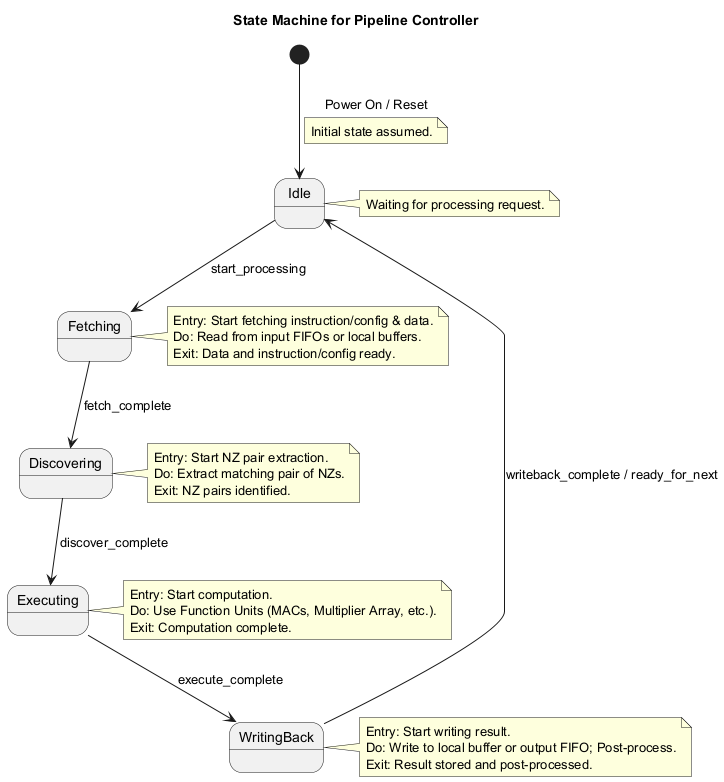

The diagram above was rendered by PlantUML. Its source (embedded in the PNG):
@startuml
title State Machine for Pipeline Controller

state "Idle" as Idle
note right of Idle: Waiting for processing request.

state "Fetching" as Fetching
note right of Fetching
  Entry: Start fetching instruction/config & data.
  Do: Read from input FIFOs or local buffers.
  Exit: Data and instruction/config ready.
end note

state "Discovering" as Discovering
note right of Discovering
  Entry: Start NZ pair extraction.
  Do: Extract matching pair of NZs.
  Exit: NZ pairs identified.
end note

state "Executing" as Executing
note right of Executing
  Entry: Start computation.
  Do: Use Function Units (MACs, Multiplier Array, etc.).
  Exit: Computation complete.
end note

state "WritingBack" as WritingBack
note right of WritingBack
  Entry: Start writing result.
  Do: Write to local buffer or output FIFO; Post-process.
  Exit: Result stored and post-processed.
end note

[*] --> Idle : Power On / Reset
note on link: Initial state assumed.

Idle --> Fetching : start_processing
Fetching --> Discovering : fetch_complete
Discovering --> Executing : discover_complete
Executing --> WritingBack : execute_complete
WritingBack --> Idle : writeback_complete / ready_for_next

@enduml